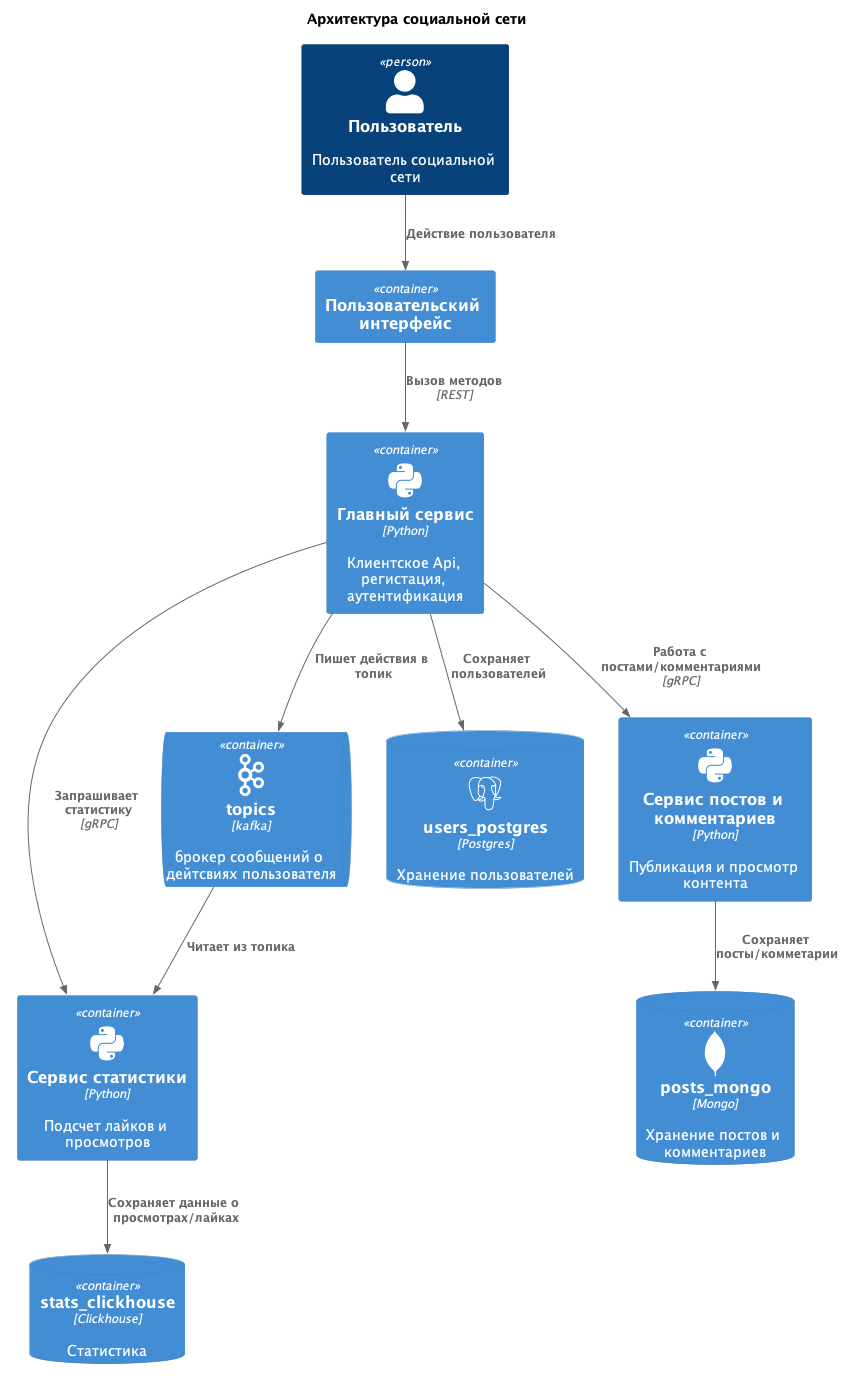

The diagram above was rendered by PlantUML. Its source (embedded in the PNG):
@startuml c4_containers
!include https://raw.githubusercontent.com/plantuml-stdlib/C4-PlantUML/master/C4_Container.puml
!define DEVICONS https://raw.githubusercontent.com/tupadr3/plantuml-icon-font-sprites/master/devicons
!include DEVICONS/python.puml
!include DEVICONS/postgresql.puml
!include DEVICONS/mongodb.puml
!include <cloudinsight/kafka>


title Архитектура социальной сети

' Пользователи
Person(User, "Пользователь", "Пользователь социальной сети")

' Интерфейс
Container(interface, "Пользовательский интерфейс")

' Контейнеры
Container(main_service, "Главный сервис", "Python", "Клиентское Api, регистация, аутентификация", "python")
Container(statistic_service, "Сервис статистики", "Python", "Подсчет лайков и просмотров", "python")
Container(post_service, "Сервис постов и комментариев", "Python", "Публикация и просмотр контента", "python")

ContainerDb(UserDB, "users_postgres", "Postgres", "Хранение пользователей", "postgresql")
ContainerDb(StatsDB, "stats_clickhouse", "Clickhouse", "Статистика")
ContainerDb(PostsDB, "posts_mongo", "Mongo", "Хранение постов и комментариев", "mongodb")
ContainerQueue(stats, "topics", "kafka", "брокер сообщений о дейтсвиях пользователя", "kafka")

' Связи
Rel(User, interface, "Действие пользователя")
Rel(interface, main_service, "Вызов методов", "REST")
Rel(main_service, UserDB, "Сохраняет пользователей")
Rel(main_service, statistic_service, "Запрашивает статистику", "gRPC")
Rel(main_service, post_service, "Работа с постами/комментариями", "gRPC")
Rel(post_service, PostsDB, "Сохраняет посты/комметарии")
Rel(main_service, stats, "Пишет действия в топик")
Rel(stats, statistic_service, "Читает из топика")
Rel(statistic_service, StatsDB, "Сохраняет данные о просмотрах/лайках")
@enduml